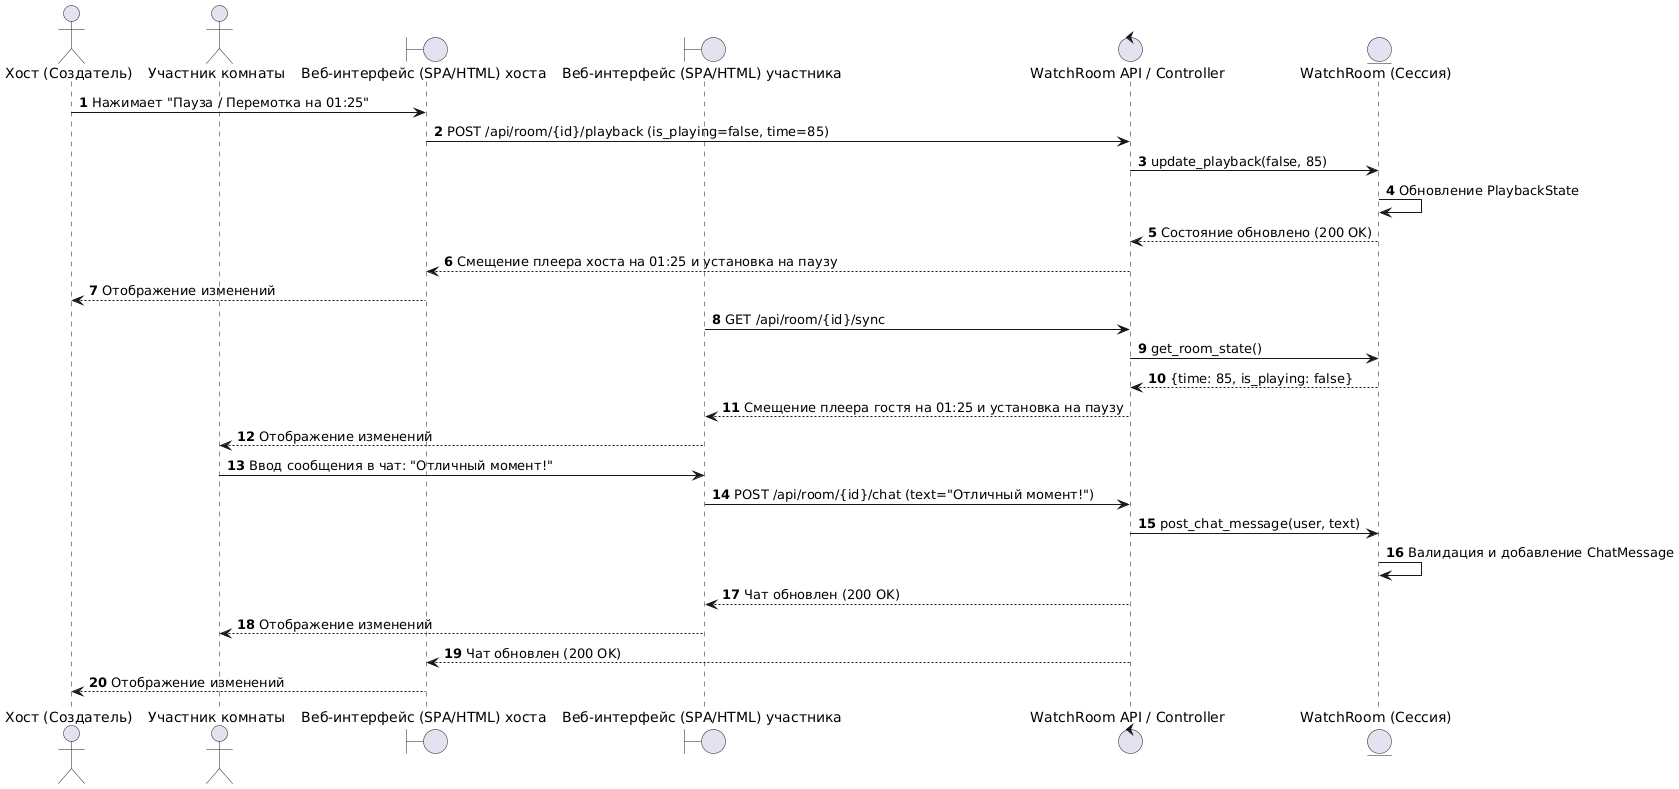

The diagram above was rendered by PlantUML. Its source (embedded in the PNG):
@startuml
autonumber
actor "Хост (Создатель)" as Host
actor "Участник комнаты" as Guest
boundary "Веб-интерфейс (SPA/HTML) хоста" as HostUI
boundary "Веб-интерфейс (SPA/HTML) участника" as GuestUI
control "WatchRoom API / Controller" as Controller
entity "WatchRoom (Сессия)" as Room

Host -> HostUI: Нажимает "Пауза / Перемотка на 01:25"
HostUI -> Controller: POST /api/room/{id}/playback (is_playing=false, time=85)
Controller -> Room: update_playback(false, 85)
Room -> Room: Обновление PlaybackState
Room --> Controller: Состояние обновлено (200 OK)
Controller --> HostUI: Смещение плеера хоста на 01:25 и установка на паузу
HostUI --> Host: Отображение изменений

GuestUI -> Controller: GET /api/room/{id}/sync
Controller -> Room: get_room_state()
Room --> Controller: {time: 85, is_playing: false}
Controller --> GuestUI: Смещение плеера гостя на 01:25 и установка на паузу
GuestUI --> Guest: Отображение изменений

Guest -> GuestUI: Ввод сообщения в чат: "Отличный момент!"
GuestUI -> Controller: POST /api/room/{id}/chat (text="Отличный момент!")
Controller -> Room: post_chat_message(user, text)
Room -> Room: Валидация и добавление ChatMessage
Controller --> GuestUI: Чат обновлен (200 OK)
GuestUI --> Guest: Отображение изменений
Controller --> HostUI: Чат обновлен (200 OK)
HostUI --> Host: Отображение изменений
@enduml